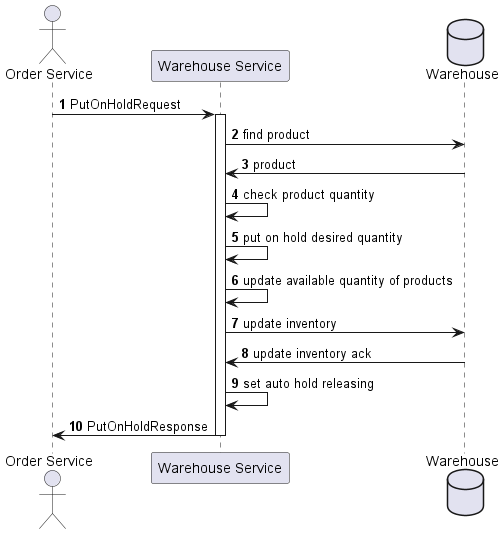

The diagram above was rendered by PlantUML. Its source (embedded in the PNG):
@startuml
'https://plantuml.com/sequence-diagram

actor "Order Service" as OS
participant "Warehouse Service" as WS
database Warehouse as W

autonumber

OS -> WS: PutOnHoldRequest
activate WS

WS -> W: find product
WS <- W: product

WS -> WS: check product quantity

WS -> WS: put on hold desired quantity

WS -> WS: update available quantity of products

WS -> W: update inventory

WS <- W: update inventory ack

WS -> WS: set auto hold releasing

OS <- WS: PutOnHoldResponse
deactivate WS

@enduml